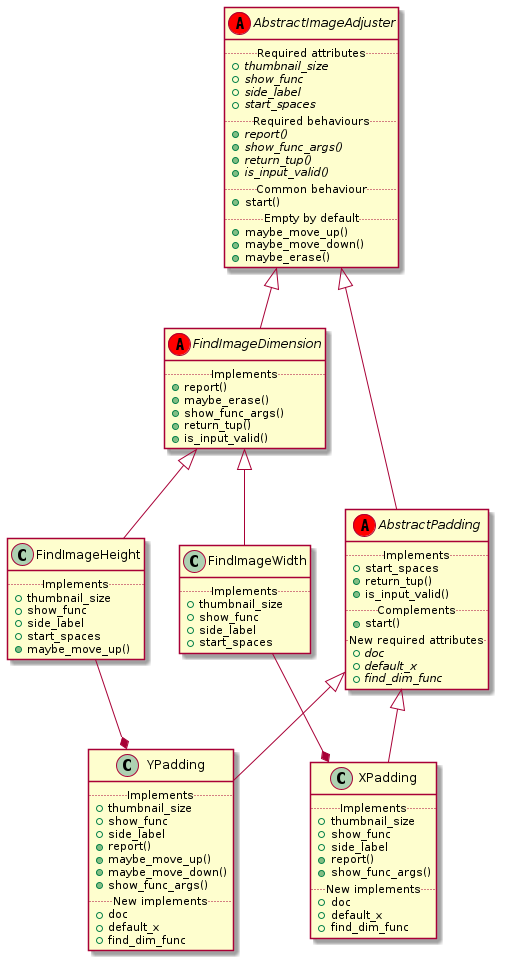

The diagram above was rendered by PlantUML. Its source (embedded in the PNG):
@startuml

abstract class AbstractImageAdjuster <<(A, red)>>{
    ..Required attributes..
    + {abstract} thumbnail_size
    + {abstract} show_func
    + {abstract} side_label
    + {abstract} start_spaces
    ..Required behaviours..
    +{abstract}report()
    +{abstract}show_func_args()
    +{abstract}return_tup()
    +{abstract}is_input_valid()
    ..Common behaviour..
    +start()
    ..Empty by default..
    +maybe_move_up()
    +maybe_move_down()
    +maybe_erase()
}

abstract class AbstractPadding <<(A, red)>>{
    ..Implements..
    + start_spaces
    +return_tup()
    +is_input_valid()
    ..Complements..
    +start()
    ..New required attributes..
    +{abstract} doc
    +{abstract} default_x
    +{abstract} find_dim_func
}

class XPadding {
    ..Implements..
    + thumbnail_size
    + show_func
    + side_label
    +report()
    +show_func_args()
    ..New implements..
    + doc
    + default_x
    + find_dim_func
}

class YPadding {
    ..Implements..
    + thumbnail_size
    + show_func
    + side_label
    +report()
    +maybe_move_up()
    +maybe_move_down()
    +show_func_args()
    ..New implements..
    + doc
    + default_x
    + find_dim_func
}

AbstractImageAdjuster <|-- AbstractPadding
AbstractPadding <|-- XPadding
AbstractPadding <|-- YPadding

abstract class FindImageDimension <<(A, red)>>{
    ..Implements..
    +report()
    +maybe_erase()
    +show_func_args()
    +return_tup()
    +is_input_valid()
}

class FindImageWidth {
    ..Implements..
    + thumbnail_size
    + show_func
    + side_label
    + start_spaces
}

class FindImageHeight {
    ..Implements..
    + thumbnail_size
    + show_func
    + side_label
    + start_spaces
    +maybe_move_up()
}

AbstractImageAdjuster <|-- FindImageDimension
FindImageDimension <|-- FindImageWidth
FindImageDimension <|-- FindImageHeight

FindImageHeight --* YPadding
FindImageWidth --* XPadding

@enduml